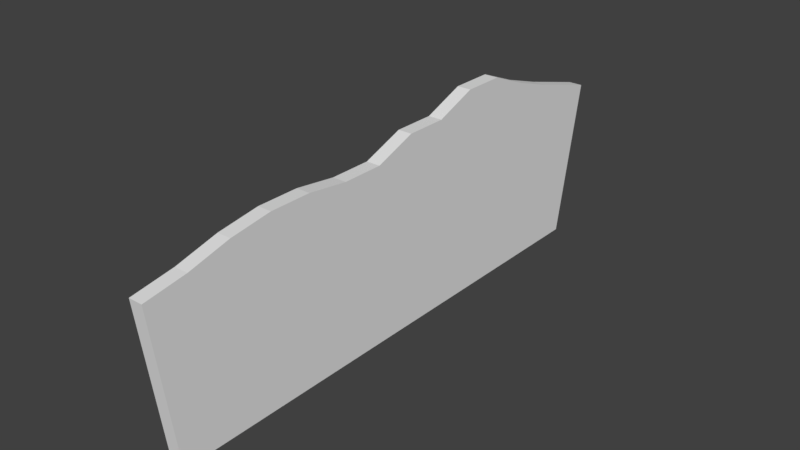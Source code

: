 # Source: b.blend  (saved by Blender 2.78.0; exported with 4.5.12 LTS)
import bpy
from mathutils import Matrix  # noqa: F401  (used for matrix-valued properties, if any)

bpy.ops.wm.read_factory_settings(use_empty=True)
scene = bpy.context.scene
scene.name = 'Scene'

# ---- collections
col_collection_1 = bpy.data.collections.new('Collection 1'); scene.collection.children.link(col_collection_1)

# ---- materials (node trees are filled in below, after node groups)
mat_material_001 = bpy.data.materials.new('Material.001')
mat_material_001.alpha_threshold = 0.0
mat_material_001.use_transparent_shadow = False
mat_material_001.roughness = 0.5
mat_material_001.line_color = (0.0, 0.0, 0.0, 1.0)

# ---- material node trees

# ---- world
world_world = bpy.data.worlds.new('World'); scene.world = world_world
world_world.color = (0.05088, 0.05088, 0.05088)
world_world.use_sun_shadow = False
world_world.sun_shadow_jitter_overblur = 0.0
world_world.cycles.sampling_method = 'MANUAL'

# ---- meshes
me_cube_001 = bpy.data.meshes.new('Cube.001')
me_cube_001.from_pydata([(-16.21, 140.5, -77.35), (-16.21, -85.07, -77.35), (-22.21, -85.07, -77.35), (-22.21, 140.5, -77.35), (-16.21, 153.4, -9.589), (-16.21, -93.7, -9.589), (-22.21, -93.7, -9.589), (-22.21, 153.4, -9.589), (-16.21, 123.1, -77.35), (-16.21, 105.0, -77.35), (-16.21, 86.95, -77.35), (-16.21, 68.88, -77.35), (-16.21, 50.82, -77.35), (-16.21, 32.75, -77.35), (-16.21, 14.69, -77.35), (-16.21, -3.376, -77.35), (-16.21, -21.44, -77.35), (-16.21, -39.51, -77.35), (-16.21, -57.57, -77.35), (-16.21, -75.63, -77.35), (-22.21, -75.63, -77.35), (-22.21, -57.57, -77.35), (-22.21, -39.51, -77.35), (-22.21, -21.44, -77.35), (-22.21, -3.376, -77.35), (-22.21, 14.69, -77.35), (-22.21, 32.75, -77.35), (-22.21, 50.82, -77.35), (-22.21, 68.88, -77.35), (-22.21, 86.95, -77.35), (-22.21, 105.0, -77.35), (-22.21, 123.1, -77.35), (-16.21, 123.1, -1.095), (-16.21, 105.0, 4.764), (-16.21, 86.95, 12.09), (-16.21, 68.88, 12.09), (-16.21, 50.82, 5.056), (-16.21, 32.75, 5.056), (-16.21, 14.69, -1.681), (-16.21, -3.376, -1.681), (-16.21, -21.44, 0.6628), (-16.21, -39.51, 0.6628), (-16.21, -57.57, -1.973), (-16.21, -75.63, -6.66), (-22.21, -75.63, -6.66), (-22.21, -57.57, -1.973), (-22.21, -39.51, 0.6628), (-22.21, -21.44, 0.6628), (-22.21, -3.376, -1.681), (-22.21, 14.69, -1.681), (-22.21, 32.75, 5.056), (-22.21, 50.82, 5.056), (-22.21, 68.88, 12.09), (-22.21, 86.95, 12.09), (-22.21, 105.0, 4.764), (-22.21, 123.1, -1.095)], [], [(19, 1, 2, 20), (43, 44, 6, 5), (19, 43, 5, 1), (1, 5, 6, 2), (31, 55, 7, 3), (4, 0, 3, 7), (2, 6, 44, 20), (20, 44, 45, 21), (21, 45, 46, 22), (22, 46, 47, 23), (23, 47, 48, 24), (24, 48, 49, 25), (25, 49, 50, 26), (26, 50, 51, 27), (27, 51, 52, 28), (28, 52, 53, 29), (29, 53, 54, 30), (30, 54, 55, 31), (0, 4, 32, 8), (8, 32, 33, 9), (9, 33, 34, 10), (10, 34, 35, 11), (11, 35, 36, 12), (12, 36, 37, 13), (13, 37, 38, 14), (14, 38, 39, 15), (15, 39, 40, 16), (16, 40, 41, 17), (17, 41, 42, 18), (18, 42, 43, 19), (4, 7, 55, 32), (32, 55, 54, 33), (33, 54, 53, 34), (34, 53, 52, 35), (35, 52, 51, 36), (36, 51, 50, 37), (37, 50, 49, 38), (38, 49, 48, 39), (39, 48, 47, 40), (40, 47, 46, 41), (41, 46, 45, 42), (42, 45, 44, 43), (0, 8, 31, 3), (8, 9, 30, 31), (9, 10, 29, 30), (10, 11, 28, 29), (11, 12, 27, 28), (12, 13, 26, 27), (13, 14, 25, 26), (14, 15, 24, 25), (15, 16, 23, 24), (16, 17, 22, 23), (17, 18, 21, 22), (18, 19, 20, 21)])
me_cube_001.materials.append(mat_material_001)
me_cube_001.use_remesh_preserve_volume = False
me_cube_001.use_remesh_preserve_attributes = False
me_cube_001.use_mirror_vertex_groups = False
me_cube_001.update()

# ---- objects
ob_cube = bpy.data.objects.new('Cube', me_cube_001)

# ---- transforms, parenting, visibility, modifiers, constraints
ob_cube.location = (0.0, 0.0, 0.0)
ob_cube.lock_rotations_4d = False
ob_cube.empty_display_type = 'ARROWS'
ob_cube.lineart.crease_threshold = 0.0

# ---- collection membership
col_collection_1.objects.link(ob_cube)

# ---- scene / render settings (as saved in the file)
scene.frame_start = 1; scene.frame_end = 250; scene.frame_set(1)
scene.render.engine = 'BLENDER_EEVEE_NEXT'
scene.render.resolution_percentage = 50
scene.render.dither_intensity = 0.0
scene.cycles.use_denoising = False
scene.cycles.samples = 128
scene.cycles.sampling_pattern = 'TABULATED_SOBOL'
scene.cycles.light_sampling_threshold = 0.0
scene.cycles.use_adaptive_sampling = False
scene.cycles.use_light_tree = False
scene.cycles.blur_glossy = 0.0
scene.cycles.sample_clamp_indirect = 0.0
scene.view_settings.view_transform = 'Standard'
bpy.context.view_layer.update()

# ---- added for rendering (the .blend has no active camera and no usable light): camera, sun
cam_auto = bpy.data.cameras.new('AutoCamera')
cam_auto.lens = 50.0
cam_auto.sensor_width = 36.0
cam_auto.clip_end = 4268.78
ob_auto_camera = bpy.data.objects.new('AutoCamera', cam_auto)
scene.collection.objects.link(ob_auto_camera)
ob_auto_camera.location = (224.029, -262.013, 161.956)
ob_auto_camera.rotation_euler = (1.09748, -7.21219e-08, 0.694738)
scene.camera = ob_auto_camera
light_auto_sun = bpy.data.lights.new('AutoSun', 'SUN')
light_auto_sun.energy = 3.0
light_auto_sun.angle = 0.0523599
ob_auto_sun = bpy.data.objects.new('AutoSun', light_auto_sun)
scene.collection.objects.link(ob_auto_sun)
ob_auto_sun.rotation_euler = (0.872665, 0.174533, 0.523599)
bpy.context.view_layer.update()
